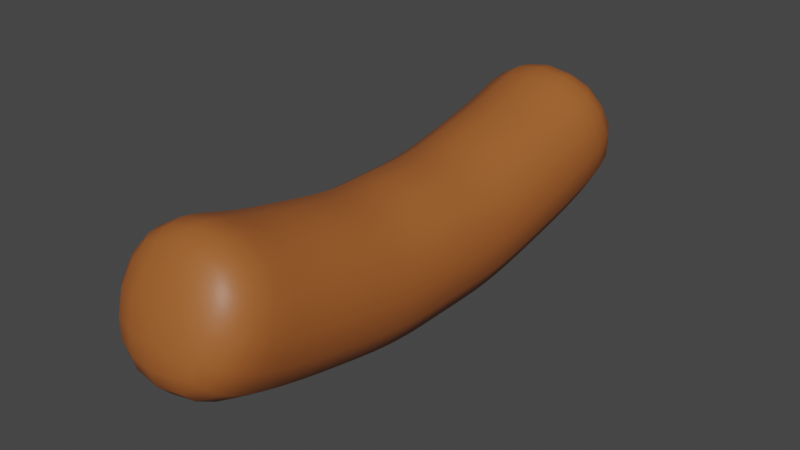 # Source: Sausage.blend  (saved by Blender 2.82.7; exported with 4.5.12 LTS)
import bpy
from mathutils import Matrix  # noqa: F401  (used for matrix-valued properties, if any)

bpy.ops.wm.read_factory_settings(use_empty=True)
scene = bpy.context.scene
scene.name = 'Scene'

# ---- collections
col_collection = bpy.data.collections.new('Collection'); scene.collection.children.link(col_collection)

# ---- materials (node trees are filled in below, after node groups)
mat_darkorange_sausage01 = bpy.data.materials.new('DarkOrange_Sausage01')
mat_darkorange_sausage01.use_transparent_shadow = False

# ---- material node trees
mat_darkorange_sausage01.use_nodes = True; mat_darkorange_sausage01.node_tree.nodes.clear()
_N = mat_darkorange_sausage01.node_tree.nodes; _L = mat_darkorange_sausage01.node_tree.links
n0 = _N.new('ShaderNodeOutputMaterial'); n0.name = 'Material Output'; n0.location = (300, 300)
n1 = _N.new('ShaderNodeBsdfPrincipled'); n1.name = 'Principled BSDF'; n1.location = (10, 300)
n1.distribution = 'GGX'
n1.subsurface_method = 'BURLEY'
n1.inputs[0].default_value = (0.3757, 0.1112, 0.02507, 1.0)
n1.inputs[3].default_value = 1.45
n1.inputs[27].default_value = (0.0, 0.0, 0.0, 1.0)
n1.inputs[28].default_value = 1.0
_L.new(n1.outputs[0], n0.inputs[0])
n0.is_active_output = True

# ---- world
world_world = bpy.data.worlds.new('World'); scene.world = world_world
world_world.use_nodes = True; world_world.node_tree.nodes.clear()
_N = world_world.node_tree.nodes; _L = world_world.node_tree.links
n0 = _N.new('ShaderNodeOutputWorld'); n0.name = 'World Output'; n0.location = (300, 300)
n1 = _N.new('ShaderNodeBackground'); n1.name = 'Background'; n1.location = (10, 300)
n1.inputs[0].default_value = (0.05088, 0.05088, 0.05088, 1.0)
_L.new(n1.outputs[0], n0.inputs[0])
n0.is_active_output = True
world_world.color = (0.05088, 0.05088, 0.05088)
world_world.use_sun_shadow = False
world_world.sun_shadow_jitter_overblur = 0.0

# ---- meshes
me_cylinder_004 = bpy.data.meshes.new('Cylinder.004')
me_cylinder_004.from_pydata([(-0.2005, 1.445, -0.009342), (-0.2005, 1.291, 0.3602), (0.2005, 1.291, 0.3602), (0.2005, 1.445, -0.009342), (-0.2673, 1.161, -0.1929), (-0.2673, 0.9935, 0.3136), (0.2673, 0.9935, 0.3136), (0.2673, 1.161, -0.1929), (-0.2673, 0.7096, -0.304), (-0.2673, 0.6028, 0.2186), (0.2673, 0.6028, 0.2186), (0.2673, 0.7096, -0.304), (-0.2673, 0.3355, -0.3661), (-0.2673, 0.2878, 0.1655), (0.2673, 0.2878, 0.1655), (0.2673, 0.3355, -0.3661), (-0.2673, -3.322e-07, -0.3738), (-0.2673, -1.292e-07, 0.1603), (0.2673, -1.1e-07, 0.1603), (0.2673, -3.093e-07, -0.3738), (-0.2673, -0.3355, -0.3661), (-0.2673, -0.2878, 0.1655), (0.2673, -0.2878, 0.1655), (0.2673, -0.3355, -0.3661), (-0.2673, -0.7096, -0.304), (-0.2673, -0.6028, 0.2186), (0.2673, -0.6028, 0.2186), (0.2673, -0.7096, -0.304), (-0.2673, -1.161, -0.1929), (-0.2673, -0.9935, 0.3136), (0.2673, -0.9935, 0.3136), (0.2673, -1.161, -0.1929), (-0.2005, -1.445, -0.009341), (-0.2005, -1.291, 0.3602), (0.2005, -1.291, 0.3602), (0.2005, -1.445, -0.009341), (0.119, 1.47, -0.02974), (-4.202e-08, 1.483, -0.03996), (-0.119, 1.47, -0.02974), (-0.2297, 1.427, 0.07207), (-0.2444, 1.388, 0.1847), (-0.2297, 1.335, 0.2912), (-0.119, 1.292, 0.393), (1.052e-07, 1.292, 0.4094), (0.119, 1.292, 0.393), (0.2297, 1.335, 0.2912), (0.2444, 1.388, 0.1847), (0.2297, 1.427, 0.07207), (-0.119, -1.47, -0.02974), (8.765e-08, -1.483, -0.03995), (0.119, -1.47, -0.02974), (0.2297, -1.427, 0.07207), (0.2444, -1.388, 0.1847), (0.2297, -1.335, 0.2912), (0.119, -1.292, 0.393), (9.895e-08, -1.292, 0.4094), (-0.119, -1.292, 0.393), (-0.2297, -1.335, 0.2912), (-0.2444, -1.388, 0.1847), (-0.2297, -1.427, 0.07207), (-0.2312, 1.416, -0.05614), (-0.2559, 1.355, -0.109), (-0.2659, 1.266, -0.1545), (-0.3425, 1.123, -0.07817), (-0.3676, 1.077, 0.06035), (-0.3425, 1.031, 0.1989), (-0.2659, 1.086, 0.3446), (-0.2559, 1.17, 0.3673), (-0.2312, 1.242, 0.3715), (-0.1462, 0.9699, 0.3849), (-1.188e-07, 0.9621, 0.4086), (0.1462, 0.9699, 0.3849), (0.2659, 1.086, 0.3446), (0.2559, 1.17, 0.3673), (0.2312, 1.242, 0.3715), (0.3425, 1.031, 0.1989), (0.3676, 1.077, 0.06035), (0.3425, 1.123, -0.07817), (0.2659, 1.266, -0.1545), (0.2559, 1.355, -0.109), (0.2312, 1.416, -0.05614), (0.1462, 1.184, -0.2642), (-1.593e-07, 1.192, -0.2879), (-0.1462, 1.184, -0.2642), (-0.2673, 1.048, -0.2263), (-0.2673, 0.9327, -0.2555), (-0.2673, 0.8187, -0.2812), (-0.3425, 0.6854, -0.1856), (-0.3676, 0.6562, -0.04273), (-0.3425, 0.627, 0.1002), (-0.2673, 0.6966, 0.2381), (-0.2673, 0.7953, 0.2599), (-0.2673, 0.8954, 0.2849), (-0.1462, 0.5878, 0.2921), (1.292e-08, 0.5828, 0.3166), (0.1462, 0.5878, 0.2921), (0.2673, 0.6966, 0.2381), (0.2673, 0.7953, 0.2599), (0.2673, 0.8954, 0.2849), (0.3425, 0.627, 0.1002), (0.3676, 0.6562, -0.04273), (0.3425, 0.6854, -0.1856), (0.2673, 0.8187, -0.2812), (0.2673, 0.9327, -0.2555), (0.2673, 1.048, -0.2263), (0.1462, 0.7246, -0.3775), (-2.49e-08, 0.7296, -0.402), (-0.1462, 0.7246, -0.3775), (-0.2673, 0.6078, -0.3245), (-0.2673, 0.5127, -0.3421), (-0.2673, 0.4225, -0.3561), (-0.3425, 0.3247, -0.2456), (-0.3676, 0.3117, -0.1003), (-0.3425, 0.2986, 0.04508), (-0.2673, 0.3609, 0.1739), (-0.2673, 0.4365, 0.186), (-0.2673, 0.5165, 0.2011), (-0.1462, 0.2811, 0.2403), (2.397e-08, 0.2789, 0.2652), (0.1462, 0.2811, 0.2403), (0.2673, 0.3609, 0.1739), (0.2673, 0.4365, 0.186), (0.2673, 0.5165, 0.2011), (0.3425, 0.2986, 0.04508), (0.3676, 0.3117, -0.1003), (0.3425, 0.3247, -0.2456), (0.2673, 0.4225, -0.3561), (0.2673, 0.5127, -0.3421), (0.2673, 0.6078, -0.3245), (0.1462, 0.3422, -0.4408), (-1.086e-08, 0.3445, -0.4658), (-0.1462, 0.3422, -0.4408), (-0.2673, 0.2503, -0.3716), (-0.2673, 0.1662, -0.3738), (-0.2673, 0.08293, -0.374), (-0.3425, -2.951e-07, -0.2528), (-0.3676, -2.384e-07, -0.1067), (-0.3425, -1.793e-07, 0.03929), (-0.2673, 0.07166, 0.1599), (-0.2673, 0.1434, 0.1598), (-0.2673, 0.2155, 0.1612), (-0.1462, -1.033e-07, 0.2354), (3.595e-08, -8.784e-08, 0.2604), (0.1462, -8.739e-08, 0.2354), (0.2673, 0.07166, 0.1599), (0.2673, 0.1434, 0.1598), (0.2673, 0.2155, 0.1612), (0.3425, -1.527e-07, 0.03929), (0.3676, -2.04e-07, -0.1067), (0.3425, -2.632e-07, -0.2528), (0.2673, 0.08293, -0.374), (0.2673, 0.1662, -0.3738), (0.2673, 0.2503, -0.3716), (0.1462, -3.483e-07, -0.4489), (3.848e-09, -3.583e-07, -0.4739), (-0.1462, -3.588e-07, -0.4489), (-0.2673, -0.08293, -0.374), (-0.2673, -0.1662, -0.3738), (-0.2673, -0.2503, -0.3716), (-0.3425, -0.3247, -0.2456), (-0.3676, -0.3117, -0.1003), (-0.3425, -0.2986, 0.04508), (-0.2673, -0.2155, 0.1612), (-0.2673, -0.1434, 0.1598), (-0.2673, -0.07166, 0.1599), (-0.1462, -0.2811, 0.2403), (4.834e-08, -0.2789, 0.2652), (0.1462, -0.2811, 0.2403), (0.2673, -0.2155, 0.1612), (0.2673, -0.1434, 0.1598), (0.2673, -0.07166, 0.1599), (0.3425, -0.2986, 0.04508), (0.3676, -0.3117, -0.1003), (0.3425, -0.3247, -0.2456), (0.2673, -0.2503, -0.3716), (0.2673, -0.1662, -0.3738), (0.2673, -0.08293, -0.374), (0.1462, -0.3423, -0.4408), (1.926e-08, -0.3445, -0.4658), (-0.1462, -0.3423, -0.4408), (-0.2673, -0.4225, -0.3561), (-0.2673, -0.5127, -0.3421), (-0.2673, -0.6078, -0.3245), (-0.3425, -0.6854, -0.1856), (-0.3676, -0.6562, -0.04273), (-0.3425, -0.627, 0.1002), (-0.2673, -0.5165, 0.2011), (-0.2673, -0.4365, 0.186), (-0.2673, -0.3609, 0.1739), (-0.1462, -0.5878, 0.2921), (6.388e-08, -0.5828, 0.3166), (0.1462, -0.5878, 0.2921), (0.2673, -0.5165, 0.2011), (0.2673, -0.4365, 0.186), (0.2673, -0.3609, 0.1739), (0.3425, -0.627, 0.1002), (0.3676, -0.6562, -0.04273), (0.3425, -0.6854, -0.1856), (0.2673, -0.6078, -0.3245), (0.2673, -0.5127, -0.3421), (0.2673, -0.4225, -0.3561), (0.1462, -0.7246, -0.3775), (3.888e-08, -0.7296, -0.402), (-0.1462, -0.7246, -0.3775), (-0.2673, -0.8187, -0.2812), (-0.2673, -0.9327, -0.2555), (-0.2673, -1.048, -0.2263), (-0.3425, -1.123, -0.07817), (-0.3676, -1.077, 0.06035), (-0.3425, -1.031, 0.1989), (-0.2673, -0.8954, 0.2849), (-0.2673, -0.7953, 0.2599), (-0.2673, -0.6966, 0.2381), (-0.1462, -0.9699, 0.3849), (8.448e-08, -0.9621, 0.4086), (0.1462, -0.9699, 0.3849), (0.2673, -0.8954, 0.2849), (0.2673, -0.7953, 0.2599), (0.2673, -0.6966, 0.2381), (0.3425, -1.031, 0.1989), (0.3676, -1.077, 0.06035), (0.3425, -1.123, -0.07817), (0.2673, -1.048, -0.2263), (0.2673, -0.9327, -0.2555), (0.2673, -0.8187, -0.2812), (0.1462, -1.184, -0.2642), (6.409e-08, -1.192, -0.2879), (-0.1462, -1.184, -0.2642), (-0.2659, -1.266, -0.1545), (-0.2559, -1.355, -0.109), (-0.2312, -1.416, -0.05614), (-0.2312, -1.242, 0.3715), (-0.2559, -1.17, 0.3673), (-0.2659, -1.086, 0.3446), (0.2312, -1.242, 0.3715), (0.2559, -1.17, 0.3673), (0.2659, -1.086, 0.3446), (0.2312, -1.416, -0.05614), (0.2559, -1.355, -0.109), (0.2659, -1.266, -0.1545), (-0.1268, 1.46, 0.0785), (-0.1336, 1.42, 0.1994), (-0.1268, 1.36, 0.3112), (-1.557e-07, 1.472, 0.07688), (-2.902e-08, 1.43, 0.2043), (9.811e-08, 1.367, 0.3218), (0.1268, 1.46, 0.0785), (0.1336, 1.42, 0.1994), (0.1268, 1.36, 0.3112), (0.1268, -1.46, 0.0785), (0.1336, -1.42, 0.1994), (0.1268, -1.36, 0.3112), (9.229e-08, -1.472, 0.07688), (9.6e-08, -1.43, 0.2043), (9.836e-08, -1.367, 0.3218), (-0.1268, -1.46, 0.0785), (-0.1336, -1.42, 0.1994), (-0.1268, -1.36, 0.3112), (-0.3407, 1.226, -0.04138), (-0.3657, 1.177, 0.09514), (-0.3407, 1.127, 0.2315), (-0.328, 1.314, -0.0006168), (-0.3521, 1.264, 0.13), (-0.328, 1.213, 0.2598), (-0.2941, 1.38, 0.04137), (-0.3154, 1.336, 0.1609), (-0.2941, 1.285, 0.2774), (-0.1454, 1.061, 0.4148), (-2.283e-09, 1.052, 0.4383), (0.1454, 1.061, 0.4148), (-0.1399, 1.145, 0.4348), (1.141e-07, 1.137, 0.4576), (0.1399, 1.145, 0.4348), (-0.1276, 1.221, 0.4312), (1.104e-07, 1.216, 0.4523), (0.1276, 1.221, 0.4312), (0.3407, 1.127, 0.2315), (0.3657, 1.177, 0.09514), (0.3407, 1.226, -0.04138), (0.328, 1.213, 0.2598), (0.3521, 1.264, 0.13), (0.328, 1.314, -0.0006168), (0.2941, 1.285, 0.2774), (0.3154, 1.336, 0.1609), (0.2941, 1.38, 0.04137), (0.1454, 1.292, -0.2246), (-4.313e-08, 1.301, -0.248), (-0.1454, 1.292, -0.2246), (0.1399, 1.382, -0.1756), (-4.491e-08, 1.392, -0.1975), (-0.1399, 1.382, -0.1756), (0.1276, 1.444, -0.1124), (-1.64e-07, 1.455, -0.1305), (-0.1276, 1.444, -0.1124), (-0.3425, 0.7911, -0.1636), (-0.3676, 0.7577, -0.02157), (-0.3425, 0.7243, 0.1204), (-0.3425, 0.9016, -0.1387), (-0.3676, 0.864, 0.002225), (-0.3425, 0.8265, 0.1432), (-0.3425, 1.013, -0.1105), (-0.3676, 0.9717, 0.02931), (-0.3425, 0.93, 0.1691), (-0.1462, 0.6795, 0.3111), (9.774e-09, 0.6737, 0.3354), (0.1462, 0.6795, 0.3111), (-0.1462, 0.776, 0.3324), (6.51e-09, 0.7696, 0.3566), (0.1462, 0.776, 0.3324), (-0.1462, 0.874, 0.3568), (3.315e-09, 0.8668, 0.3808), (0.1462, 0.874, 0.3568), (0.3425, 0.7243, 0.1204), (0.3676, 0.7577, -0.02157), (0.3425, 0.7911, -0.1636), (0.3425, 0.8265, 0.1432), (0.3676, 0.864, 0.002225), (0.3425, 0.9016, -0.1387), (0.3425, 0.93, 0.1691), (0.3676, 0.9717, 0.02931), (0.3425, 1.013, -0.1105), (0.1462, 0.8359, -0.3542), (-2.877e-08, 0.8416, -0.3786), (-0.1462, 0.8359, -0.3542), (0.1462, 0.952, -0.328), (-3.273e-08, 0.9585, -0.3521), (-0.1462, 0.952, -0.328), (0.1462, 1.069, -0.2982), (-1.558e-07, 1.076, -0.3221), (-0.1462, 1.069, -0.2982), (-0.3425, 0.4086, -0.2361), (-0.3676, 0.3917, -0.09112), (-0.3425, 0.3749, 0.05381), (-0.3425, 0.4954, -0.2224), (-0.3676, 0.4746, -0.07804), (-0.3425, 0.4538, 0.06634), (-0.3425, 0.5871, -0.2054), (-0.3676, 0.5622, -0.0617), (-0.3425, 0.5372, 0.08201), (-0.1462, 0.3523, 0.2484), (2.124e-08, 0.3494, 0.2733), (0.1462, 0.3523, 0.2484), (-0.1462, 0.4258, 0.2602), (1.856e-08, 0.4222, 0.285), (0.1462, 0.4258, 0.2602), (-0.1462, 0.5036, 0.275), (1.583e-08, 0.4994, 0.2996), (0.1462, 0.5036, 0.275), (0.3425, 0.3749, 0.05381), (0.3676, 0.3917, -0.09112), (0.3425, 0.4086, -0.2361), (0.3425, 0.4538, 0.06634), (0.3676, 0.4746, -0.07804), (0.3425, 0.4954, -0.2224), (0.3425, 0.5372, 0.08201), (0.3676, 0.5622, -0.0617), (0.3425, 0.5871, -0.2054), (0.1462, 0.4312, -0.4307), (-1.432e-08, 0.4341, -0.4555), (-0.1462, 0.4312, -0.4307), (0.1462, 0.5234, -0.4163), (-1.775e-08, 0.527, -0.4411), (-0.1462, 0.5234, -0.4163), (0.1462, 0.6207, -0.3984), (-1.405e-07, 0.625, -0.423), (-0.1462, 0.6207, -0.3984), (-0.3425, 0.08038, -0.253), (-0.3676, 0.0773, -0.107), (-0.3425, 0.07422, 0.03896), (-0.3425, 0.1611, -0.2529), (-0.3676, 0.1548, -0.107), (-0.3425, 0.1486, 0.03888), (-0.3425, 0.2424, -0.2509), (-0.3676, 0.2329, -0.1052), (-0.3425, 0.2234, 0.04045), (-0.1462, 0.07008, 0.235), (3.289e-08, 0.06955, 0.26), (0.1462, 0.07008, 0.235), (-0.1462, 0.1402, 0.2348), (2.983e-08, 0.1392, 0.2598), (0.1462, 0.1402, 0.2348), (-0.1462, 0.2106, 0.2361), (2.684e-08, 0.2089, 0.261), (0.1462, 0.2106, 0.2361), (0.3425, 0.07422, 0.03896), (0.3676, 0.0773, -0.107), (0.3425, 0.08038, -0.253), (0.3425, 0.1486, 0.03888), (0.3676, 0.1548, -0.107), (0.3425, 0.1611, -0.2529), (0.3425, 0.2234, 0.04045), (0.3676, 0.2329, -0.1052), (0.3425, 0.2424, -0.2509), (0.1462, 0.08451, -0.4491), (1.216e-10, 0.08504, -0.4741), (-0.1462, 0.08451, -0.4491), (0.1462, 0.1694, -0.4488), (-3.601e-09, 0.1705, -0.4738), (-0.1462, 0.1694, -0.4488), (0.1462, 0.2552, -0.4465), (-1.265e-07, 0.2568, -0.4715), (-0.1462, 0.2552, -0.4465), (-0.3425, -0.2424, -0.2509), (-0.3676, -0.2329, -0.1052), (-0.3425, -0.2234, 0.04045), (-0.3425, -0.1611, -0.2529), (-0.3676, -0.1548, -0.107), (-0.3425, -0.1486, 0.03888), (-0.3425, -0.08038, -0.253), (-0.3676, -0.0773, -0.107), (-0.3425, -0.07422, 0.03896), (-0.1462, -0.2106, 0.2361), (4.511e-08, -0.2089, 0.261), (0.1462, -0.2106, 0.2361), (-0.1462, -0.1402, 0.2348), (4.2e-08, -0.1392, 0.2598), (0.1462, -0.1402, 0.2348), (-0.1462, -0.07008, 0.235), (3.897e-08, -0.06955, 0.26), (0.1462, -0.07008, 0.235), (0.3425, -0.2234, 0.04045), (0.3676, -0.2329, -0.1052), (0.3425, -0.2424, -0.2509), (0.3425, -0.1486, 0.03888), (0.3676, -0.1548, -0.107), (0.3425, -0.1611, -0.2529), (0.3425, -0.07422, 0.03896), (0.3676, -0.0773, -0.107), (0.3425, -0.08038, -0.253), (0.1462, -0.2552, -0.4465), (1.518e-08, -0.2569, -0.4715), (-0.1462, -0.2552, -0.4465), (0.1462, -0.1694, -0.4488), (1.131e-08, -0.1705, -0.4738), (-0.1462, -0.1694, -0.4488), (0.1462, -0.08451, -0.4491), (-1.117e-07, -0.08504, -0.4741), (-0.1462, -0.08451, -0.4491), (-0.3425, -0.5871, -0.2054), (-0.3676, -0.5622, -0.06169), (-0.3425, -0.5372, 0.08202), (-0.3425, -0.4954, -0.2224), (-0.3676, -0.4746, -0.07804), (-0.3425, -0.4538, 0.06634), (-0.3425, -0.4086, -0.2361), (-0.3676, -0.3917, -0.09112), (-0.3425, -0.3749, 0.05381), (-0.1462, -0.5036, 0.275), (5.949e-08, -0.4994, 0.2996), (0.1462, -0.5036, 0.275), (-0.1462, -0.4258, 0.2602), (5.547e-08, -0.4222, 0.285), (0.1462, -0.4258, 0.2602), (-0.1462, -0.3523, 0.2484), (5.178e-08, -0.3494, 0.2733), (0.1462, -0.3523, 0.2484), (0.3425, -0.5372, 0.08202), (0.3676, -0.5622, -0.06169), (0.3425, -0.5871, -0.2054), (0.3425, -0.4538, 0.06634), (0.3676, -0.4746, -0.07804), (0.3425, -0.4954, -0.2224), (0.3425, -0.3749, 0.05381), (0.3676, -0.3917, -0.09112), (0.3425, -0.4086, -0.2361), (0.1462, -0.6207, -0.3984), (3.339e-08, -0.625, -0.423), (-0.1462, -0.6207, -0.3984), (0.1462, -0.5234, -0.4163), (2.832e-08, -0.527, -0.4411), (-0.1462, -0.5234, -0.4163), (0.1462, -0.4312, -0.4307), (-9.559e-08, -0.4341, -0.4555), (-0.1462, -0.4312, -0.4307), (-0.3425, -1.013, -0.1105), (-0.3676, -0.9717, 0.02931), (-0.3425, -0.93, 0.1691), (-0.3425, -0.9016, -0.1387), (-0.3676, -0.864, 0.002225), (-0.3425, -0.8265, 0.1432), (-0.3425, -0.7911, -0.1636), (-0.3676, -0.7577, -0.02157), (-0.3425, -0.7243, 0.1204), (-0.1462, -0.874, 0.3568), (7.91e-08, -0.8668, 0.3808), (0.1462, -0.874, 0.3568), (-0.1462, -0.776, 0.3324), (7.379e-08, -0.7696, 0.3566), (0.1462, -0.776, 0.3324), (-0.1462, -0.6795, 0.3111), (6.867e-08, -0.6737, 0.3354), (0.1462, -0.6795, 0.3111), (0.3425, -0.93, 0.1691), (0.3676, -0.9717, 0.02931), (0.3425, -1.013, -0.1105), (0.3425, -0.8265, 0.1432), (0.3676, -0.864, 0.002225), (0.3425, -0.9016, -0.1387), (0.3425, -0.7243, 0.1204), (0.3676, -0.7577, -0.02157), (0.3425, -0.7911, -0.1636), (0.1462, -1.069, -0.2982), (5.753e-08, -1.076, -0.3221), (-0.1462, -1.069, -0.2982), (0.1462, -0.952, -0.328), (5.107e-08, -0.9585, -0.3521), (-0.1462, -0.952, -0.328), (0.1462, -0.8359, -0.3542), (-7.44e-08, -0.8416, -0.3786), (-0.1462, -0.8359, -0.3542), (-0.2941, -1.38, 0.04137), (-0.3154, -1.336, 0.1609), (-0.2941, -1.285, 0.2774), (-0.328, -1.314, -0.0006161), (-0.3521, -1.264, 0.13), (-0.328, -1.213, 0.2598), (-0.3407, -1.226, -0.04138), (-0.3657, -1.177, 0.09514), (-0.3407, -1.127, 0.2315), (-0.1276, -1.221, 0.4312), (9.749e-08, -1.216, 0.4523), (0.1276, -1.221, 0.4312), (-0.1399, -1.145, 0.4348), (-2.494e-08, -1.137, 0.4576), (0.1399, -1.145, 0.4348), (-0.1454, -1.061, 0.4148), (8.972e-08, -1.052, 0.4383), (0.1454, -1.061, 0.4148), (0.2941, -1.285, 0.2774), (0.3154, -1.336, 0.1609), (0.2941, -1.38, 0.04137), (0.328, -1.213, 0.2598), (0.3521, -1.264, 0.13), (0.328, -1.314, -0.0006161), (0.3407, -1.127, 0.2315), (0.3657, -1.177, 0.09514), (0.3407, -1.226, -0.04138), (0.1276, -1.444, -0.1124), (-3.674e-08, -1.455, -0.1305), (-0.1276, -1.444, -0.1124), (0.1399, -1.382, -0.1756), (-4.244e-08, -1.392, -0.1975), (-0.1399, -1.382, -0.1756), (0.1454, -1.292, -0.2246), (7.057e-08, -1.301, -0.248), (-0.1454, -1.292, -0.2246)], [], [(240, 241, 244, 243), (241, 242, 245, 244), (243, 244, 247, 246), (244, 245, 248, 247), (0, 39, 240, 38), (39, 40, 241, 240), (40, 41, 242, 241), (41, 1, 42, 242), (242, 42, 43, 245), (245, 43, 44, 248), (248, 44, 2, 45), (247, 248, 45, 46), (246, 247, 46, 47), (36, 246, 47, 3), (37, 243, 246, 36), (38, 240, 243, 37), (249, 250, 253, 252), (250, 251, 254, 253), (252, 253, 256, 255), (253, 254, 257, 256), (35, 51, 249, 50), (51, 52, 250, 249), (52, 53, 251, 250), (53, 34, 54, 251), (251, 54, 55, 254), (254, 55, 56, 257), (257, 56, 33, 57), (256, 257, 57, 58), (255, 256, 58, 59), (48, 255, 59, 32), (49, 252, 255, 48), (50, 249, 252, 49), (258, 259, 262, 261), (259, 260, 263, 262), (261, 262, 265, 264), (262, 263, 266, 265), (4, 63, 258, 62), (63, 64, 259, 258), (64, 65, 260, 259), (65, 5, 66, 260), (260, 66, 67, 263), (263, 67, 68, 266), (266, 68, 1, 41), (265, 266, 41, 40), (264, 265, 40, 39), (60, 264, 39, 0), (61, 261, 264, 60), (62, 258, 261, 61), (267, 268, 271, 270), (268, 269, 272, 271), (270, 271, 274, 273), (271, 272, 275, 274), (5, 69, 267, 66), (69, 70, 268, 267), (70, 71, 269, 268), (71, 6, 72, 269), (269, 72, 73, 272), (272, 73, 74, 275), (275, 74, 2, 44), (274, 275, 44, 43), (273, 274, 43, 42), (68, 273, 42, 1), (67, 270, 273, 68), (66, 267, 270, 67), (276, 277, 280, 279), (277, 278, 281, 280), (279, 280, 283, 282), (280, 281, 284, 283), (6, 75, 276, 72), (75, 76, 277, 276), (76, 77, 278, 277), (77, 7, 78, 278), (278, 78, 79, 281), (281, 79, 80, 284), (284, 80, 3, 47), (283, 284, 47, 46), (282, 283, 46, 45), (74, 282, 45, 2), (73, 279, 282, 74), (72, 276, 279, 73), (285, 286, 289, 288), (286, 287, 290, 289), (288, 289, 292, 291), (289, 290, 293, 292), (7, 81, 285, 78), (81, 82, 286, 285), (82, 83, 287, 286), (83, 4, 62, 287), (287, 62, 61, 290), (290, 61, 60, 293), (293, 60, 0, 38), (292, 293, 38, 37), (291, 292, 37, 36), (80, 291, 36, 3), (79, 288, 291, 80), (78, 285, 288, 79), (294, 295, 298, 297), (295, 296, 299, 298), (297, 298, 301, 300), (298, 299, 302, 301), (8, 87, 294, 86), (87, 88, 295, 294), (88, 89, 296, 295), (89, 9, 90, 296), (296, 90, 91, 299), (299, 91, 92, 302), (302, 92, 5, 65), (301, 302, 65, 64), (300, 301, 64, 63), (84, 300, 63, 4), (85, 297, 300, 84), (86, 294, 297, 85), (303, 304, 307, 306), (304, 305, 308, 307), (306, 307, 310, 309), (307, 308, 311, 310), (9, 93, 303, 90), (93, 94, 304, 303), (94, 95, 305, 304), (95, 10, 96, 305), (305, 96, 97, 308), (308, 97, 98, 311), (311, 98, 6, 71), (310, 311, 71, 70), (309, 310, 70, 69), (92, 309, 69, 5), (91, 306, 309, 92), (90, 303, 306, 91), (312, 313, 316, 315), (313, 314, 317, 316), (315, 316, 319, 318), (316, 317, 320, 319), (10, 99, 312, 96), (99, 100, 313, 312), (100, 101, 314, 313), (101, 11, 102, 314), (314, 102, 103, 317), (317, 103, 104, 320), (320, 104, 7, 77), (319, 320, 77, 76), (318, 319, 76, 75), (98, 318, 75, 6), (97, 315, 318, 98), (96, 312, 315, 97), (321, 322, 325, 324), (322, 323, 326, 325), (324, 325, 328, 327), (325, 326, 329, 328), (11, 105, 321, 102), (105, 106, 322, 321), (106, 107, 323, 322), (107, 8, 86, 323), (323, 86, 85, 326), (326, 85, 84, 329), (329, 84, 4, 83), (328, 329, 83, 82), (327, 328, 82, 81), (104, 327, 81, 7), (103, 324, 327, 104), (102, 321, 324, 103), (330, 331, 334, 333), (331, 332, 335, 334), (333, 334, 337, 336), (334, 335, 338, 337), (12, 111, 330, 110), (111, 112, 331, 330), (112, 113, 332, 331), (113, 13, 114, 332), (332, 114, 115, 335), (335, 115, 116, 338), (338, 116, 9, 89), (337, 338, 89, 88), (336, 337, 88, 87), (108, 336, 87, 8), (109, 333, 336, 108), (110, 330, 333, 109), (339, 340, 343, 342), (340, 341, 344, 343), (342, 343, 346, 345), (343, 344, 347, 346), (13, 117, 339, 114), (117, 118, 340, 339), (118, 119, 341, 340), (119, 14, 120, 341), (341, 120, 121, 344), (344, 121, 122, 347), (347, 122, 10, 95), (346, 347, 95, 94), (345, 346, 94, 93), (116, 345, 93, 9), (115, 342, 345, 116), (114, 339, 342, 115), (348, 349, 352, 351), (349, 350, 353, 352), (351, 352, 355, 354), (352, 353, 356, 355), (14, 123, 348, 120), (123, 124, 349, 348), (124, 125, 350, 349), (125, 15, 126, 350), (350, 126, 127, 353), (353, 127, 128, 356), (356, 128, 11, 101), (355, 356, 101, 100), (354, 355, 100, 99), (122, 354, 99, 10), (121, 351, 354, 122), (120, 348, 351, 121), (357, 358, 361, 360), (358, 359, 362, 361), (360, 361, 364, 363), (361, 362, 365, 364), (15, 129, 357, 126), (129, 130, 358, 357), (130, 131, 359, 358), (131, 12, 110, 359), (359, 110, 109, 362), (362, 109, 108, 365), (365, 108, 8, 107), (364, 365, 107, 106), (363, 364, 106, 105), (128, 363, 105, 11), (127, 360, 363, 128), (126, 357, 360, 127), (366, 367, 370, 369), (367, 368, 371, 370), (369, 370, 373, 372), (370, 371, 374, 373), (16, 135, 366, 134), (135, 136, 367, 366), (136, 137, 368, 367), (137, 17, 138, 368), (368, 138, 139, 371), (371, 139, 140, 374), (374, 140, 13, 113), (373, 374, 113, 112), (372, 373, 112, 111), (132, 372, 111, 12), (133, 369, 372, 132), (134, 366, 369, 133), (375, 376, 379, 378), (376, 377, 380, 379), (378, 379, 382, 381), (379, 380, 383, 382), (17, 141, 375, 138), (141, 142, 376, 375), (142, 143, 377, 376), (143, 18, 144, 377), (377, 144, 145, 380), (380, 145, 146, 383), (383, 146, 14, 119), (382, 383, 119, 118), (381, 382, 118, 117), (140, 381, 117, 13), (139, 378, 381, 140), (138, 375, 378, 139), (384, 385, 388, 387), (385, 386, 389, 388), (387, 388, 391, 390), (388, 389, 392, 391), (18, 147, 384, 144), (147, 148, 385, 384), (148, 149, 386, 385), (149, 19, 150, 386), (386, 150, 151, 389), (389, 151, 152, 392), (392, 152, 15, 125), (391, 392, 125, 124), (390, 391, 124, 123), (146, 390, 123, 14), (145, 387, 390, 146), (144, 384, 387, 145), (393, 394, 397, 396), (394, 395, 398, 397), (396, 397, 400, 399), (397, 398, 401, 400), (19, 153, 393, 150), (153, 154, 394, 393), (154, 155, 395, 394), (155, 16, 134, 395), (395, 134, 133, 398), (398, 133, 132, 401), (401, 132, 12, 131), (400, 401, 131, 130), (399, 400, 130, 129), (152, 399, 129, 15), (151, 396, 399, 152), (150, 393, 396, 151), (402, 403, 406, 405), (403, 404, 407, 406), (405, 406, 409, 408), (406, 407, 410, 409), (20, 159, 402, 158), (159, 160, 403, 402), (160, 161, 404, 403), (161, 21, 162, 404), (404, 162, 163, 407), (407, 163, 164, 410), (410, 164, 17, 137), (409, 410, 137, 136), (408, 409, 136, 135), (156, 408, 135, 16), (157, 405, 408, 156), (158, 402, 405, 157), (411, 412, 415, 414), (412, 413, 416, 415), (414, 415, 418, 417), (415, 416, 419, 418), (21, 165, 411, 162), (165, 166, 412, 411), (166, 167, 413, 412), (167, 22, 168, 413), (413, 168, 169, 416), (416, 169, 170, 419), (419, 170, 18, 143), (418, 419, 143, 142), (417, 418, 142, 141), (164, 417, 141, 17), (163, 414, 417, 164), (162, 411, 414, 163), (420, 421, 424, 423), (421, 422, 425, 424), (423, 424, 427, 426), (424, 425, 428, 427), (22, 171, 420, 168), (171, 172, 421, 420), (172, 173, 422, 421), (173, 23, 174, 422), (422, 174, 175, 425), (425, 175, 176, 428), (428, 176, 19, 149), (427, 428, 149, 148), (426, 427, 148, 147), (170, 426, 147, 18), (169, 423, 426, 170), (168, 420, 423, 169), (429, 430, 433, 432), (430, 431, 434, 433), (432, 433, 436, 435), (433, 434, 437, 436), (23, 177, 429, 174), (177, 178, 430, 429), (178, 179, 431, 430), (179, 20, 158, 431), (431, 158, 157, 434), (434, 157, 156, 437), (437, 156, 16, 155), (436, 437, 155, 154), (435, 436, 154, 153), (176, 435, 153, 19), (175, 432, 435, 176), (174, 429, 432, 175), (438, 439, 442, 441), (439, 440, 443, 442), (441, 442, 445, 444), (442, 443, 446, 445), (24, 183, 438, 182), (183, 184, 439, 438), (184, 185, 440, 439), (185, 25, 186, 440), (440, 186, 187, 443), (443, 187, 188, 446), (446, 188, 21, 161), (445, 446, 161, 160), (444, 445, 160, 159), (180, 444, 159, 20), (181, 441, 444, 180), (182, 438, 441, 181), (447, 448, 451, 450), (448, 449, 452, 451), (450, 451, 454, 453), (451, 452, 455, 454), (25, 189, 447, 186), (189, 190, 448, 447), (190, 191, 449, 448), (191, 26, 192, 449), (449, 192, 193, 452), (452, 193, 194, 455), (455, 194, 22, 167), (454, 455, 167, 166), (453, 454, 166, 165), (188, 453, 165, 21), (187, 450, 453, 188), (186, 447, 450, 187), (456, 457, 460, 459), (457, 458, 461, 460), (459, 460, 463, 462), (460, 461, 464, 463), (26, 195, 456, 192), (195, 196, 457, 456), (196, 197, 458, 457), (197, 27, 198, 458), (458, 198, 199, 461), (461, 199, 200, 464), (464, 200, 23, 173), (463, 464, 173, 172), (462, 463, 172, 171), (194, 462, 171, 22), (193, 459, 462, 194), (192, 456, 459, 193), (465, 466, 469, 468), (466, 467, 470, 469), (468, 469, 472, 471), (469, 470, 473, 472), (27, 201, 465, 198), (201, 202, 466, 465), (202, 203, 467, 466), (203, 24, 182, 467), (467, 182, 181, 470), (470, 181, 180, 473), (473, 180, 20, 179), (472, 473, 179, 178), (471, 472, 178, 177), (200, 471, 177, 23), (199, 468, 471, 200), (198, 465, 468, 199), (474, 475, 478, 477), (475, 476, 479, 478), (477, 478, 481, 480), (478, 479, 482, 481), (28, 207, 474, 206), (207, 208, 475, 474), (208, 209, 476, 475), (209, 29, 210, 476), (476, 210, 211, 479), (479, 211, 212, 482), (482, 212, 25, 185), (481, 482, 185, 184), (480, 481, 184, 183), (204, 480, 183, 24), (205, 477, 480, 204), (206, 474, 477, 205), (483, 484, 487, 486), (484, 485, 488, 487), (486, 487, 490, 489), (487, 488, 491, 490), (29, 213, 483, 210), (213, 214, 484, 483), (214, 215, 485, 484), (215, 30, 216, 485), (485, 216, 217, 488), (488, 217, 218, 491), (491, 218, 26, 191), (490, 491, 191, 190), (489, 490, 190, 189), (212, 489, 189, 25), (211, 486, 489, 212), (210, 483, 486, 211), (492, 493, 496, 495), (493, 494, 497, 496), (495, 496, 499, 498), (496, 497, 500, 499), (30, 219, 492, 216), (219, 220, 493, 492), (220, 221, 494, 493), (221, 31, 222, 494), (494, 222, 223, 497), (497, 223, 224, 500), (500, 224, 27, 197), (499, 500, 197, 196), (498, 499, 196, 195), (218, 498, 195, 26), (217, 495, 498, 218), (216, 492, 495, 217), (501, 502, 505, 504), (502, 503, 506, 505), (504, 505, 508, 507), (505, 506, 509, 508), (31, 225, 501, 222), (225, 226, 502, 501), (226, 227, 503, 502), (227, 28, 206, 503), (503, 206, 205, 506), (506, 205, 204, 509), (509, 204, 24, 203), (508, 509, 203, 202), (507, 508, 202, 201), (224, 507, 201, 27), (223, 504, 507, 224), (222, 501, 504, 223), (510, 511, 514, 513), (511, 512, 515, 514), (513, 514, 517, 516), (514, 515, 518, 517), (32, 59, 510, 230), (59, 58, 511, 510), (58, 57, 512, 511), (57, 33, 231, 512), (512, 231, 232, 515), (515, 232, 233, 518), (518, 233, 29, 209), (517, 518, 209, 208), (516, 517, 208, 207), (228, 516, 207, 28), (229, 513, 516, 228), (230, 510, 513, 229), (519, 520, 523, 522), (520, 521, 524, 523), (522, 523, 526, 525), (523, 524, 527, 526), (33, 56, 519, 231), (56, 55, 520, 519), (55, 54, 521, 520), (54, 34, 234, 521), (521, 234, 235, 524), (524, 235, 236, 527), (527, 236, 30, 215), (526, 527, 215, 214), (525, 526, 214, 213), (233, 525, 213, 29), (232, 522, 525, 233), (231, 519, 522, 232), (528, 529, 532, 531), (529, 530, 533, 532), (531, 532, 535, 534), (532, 533, 536, 535), (34, 53, 528, 234), (53, 52, 529, 528), (52, 51, 530, 529), (51, 35, 237, 530), (530, 237, 238, 533), (533, 238, 239, 536), (536, 239, 31, 221), (535, 536, 221, 220), (534, 535, 220, 219), (236, 534, 219, 30), (235, 531, 534, 236), (234, 528, 531, 235), (537, 538, 541, 540), (538, 539, 542, 541), (540, 541, 544, 543), (541, 542, 545, 544), (35, 50, 537, 237), (50, 49, 538, 537), (49, 48, 539, 538), (48, 32, 230, 539), (539, 230, 229, 542), (542, 229, 228, 545), (545, 228, 28, 227), (544, 545, 227, 226), (543, 544, 226, 225), (239, 543, 225, 31), (238, 540, 543, 239), (237, 537, 540, 238)])
me_cylinder_004.polygons.foreach_set('use_smooth', [True] * 544)
me_cylinder_004.materials.append(mat_darkorange_sausage01)
me_cylinder_004.use_remesh_fix_poles = True
me_cylinder_004.use_remesh_preserve_attributes = False
me_cylinder_004.use_mirror_vertex_groups = False
me_cylinder_004.update()

# ---- objects
ob_sausage01 = bpy.data.objects.new('Sausage01', me_cylinder_004)

# ---- transforms, parenting, visibility, modifiers, constraints
ob_sausage01.location = (9.465e-08, 3.188e-08, 1.189e-07)
ob_sausage01.lineart.crease_threshold = 0.0

# ---- collection membership
col_collection.objects.link(ob_sausage01)

# ---- scene / render settings (as saved in the file)
scene.frame_start = 1; scene.frame_end = 250; scene.frame_set(1)
scene.render.engine = 'BLENDER_EEVEE_NEXT'
scene.cycles.use_denoising = False
scene.cycles.samples = 128
scene.cycles.sampling_pattern = 'TABULATED_SOBOL'
scene.cycles.use_adaptive_sampling = False
scene.cycles.use_light_tree = False
scene.view_settings.view_transform = 'Filmic'
bpy.context.view_layer.update()

# ---- added for rendering (the .blend has no active camera and no usable light): camera, sun
cam_auto = bpy.data.cameras.new('AutoCamera')
cam_auto.lens = 50.0
cam_auto.sensor_width = 36.0
cam_auto.clip_end = 1000.0
ob_auto_camera = bpy.data.objects.new('AutoCamera', cam_auto)
scene.collection.objects.link(ob_auto_camera)
ob_auto_camera.location = (2.95632, -3.54759, 2.35681)
ob_auto_camera.rotation_euler = (1.09748, -7.21219e-08, 0.694738)
scene.camera = ob_auto_camera
light_auto_sun = bpy.data.lights.new('AutoSun', 'SUN')
light_auto_sun.energy = 3.0
light_auto_sun.angle = 0.0523599
ob_auto_sun = bpy.data.objects.new('AutoSun', light_auto_sun)
scene.collection.objects.link(ob_auto_sun)
ob_auto_sun.rotation_euler = (0.872665, 0.174533, 0.523599)
bpy.context.view_layer.update()
